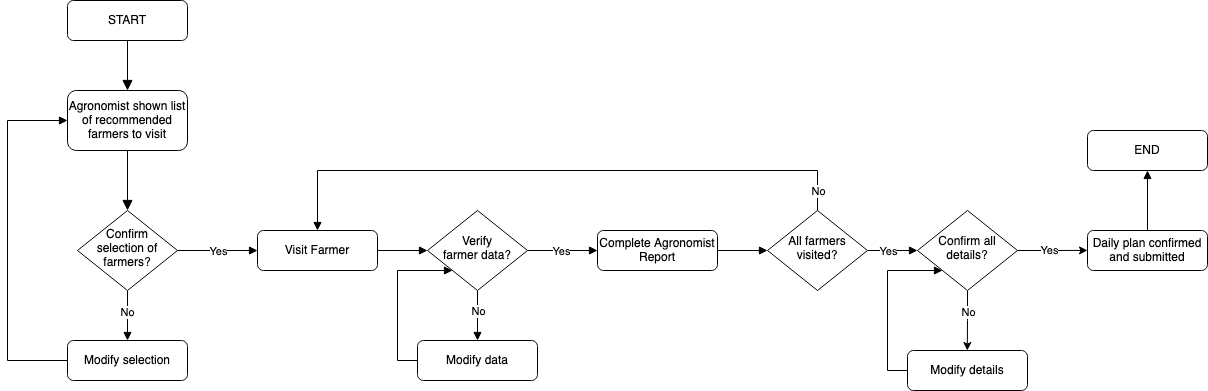

The diagram above was exported from draw.io. Its source (the exported page's mxGraphModel, read from the mxfile embedded in the PNG):
<mxGraphModel dx="1515" dy="1600" grid="1" gridSize="10" guides="1" tooltips="1" connect="1" arrows="1" fold="1" page="1" pageScale="1" pageWidth="850" pageHeight="1100" math="0" shadow="0">
  <root>
    <mxCell id="0" />
    <mxCell id="1" parent="0" />
    <mxCell id="wSOcqtca9oaDkrbqYyNU-1" value="" style="rounded=0;html=1;jettySize=auto;orthogonalLoop=1;fontSize=11;endArrow=block;endFill=1;endSize=8;strokeWidth=1;shadow=0;labelBackgroundColor=none;edgeStyle=orthogonalEdgeStyle;" edge="1" parent="1" source="wSOcqtca9oaDkrbqYyNU-2">
      <mxGeometry relative="1" as="geometry">
        <mxPoint x="1190" y="100" as="targetPoint" />
      </mxGeometry>
    </mxCell>
    <mxCell id="wSOcqtca9oaDkrbqYyNU-2" value="START" style="rounded=1;whiteSpace=wrap;html=1;fontSize=12;glass=0;strokeWidth=1;shadow=0;" vertex="1" parent="1">
      <mxGeometry x="1130" y="10" width="120" height="40" as="geometry" />
    </mxCell>
    <mxCell id="wSOcqtca9oaDkrbqYyNU-3" value="" style="rounded=0;html=1;jettySize=auto;orthogonalLoop=1;fontSize=11;endArrow=block;endFill=1;endSize=8;strokeWidth=1;shadow=0;labelBackgroundColor=none;edgeStyle=orthogonalEdgeStyle;exitX=0.5;exitY=1;exitDx=0;exitDy=0;" edge="1" parent="1" source="wSOcqtca9oaDkrbqYyNU-13" target="wSOcqtca9oaDkrbqYyNU-8">
      <mxGeometry y="30" relative="1" as="geometry">
        <mxPoint as="offset" />
        <mxPoint x="1190" y="180" as="sourcePoint" />
      </mxGeometry>
    </mxCell>
    <mxCell id="wSOcqtca9oaDkrbqYyNU-4" style="edgeStyle=orthogonalEdgeStyle;rounded=0;orthogonalLoop=1;jettySize=auto;html=1;exitX=0.5;exitY=1;exitDx=0;exitDy=0;endArrow=block;endFill=1;" edge="1" parent="1" source="wSOcqtca9oaDkrbqYyNU-8" target="wSOcqtca9oaDkrbqYyNU-12">
      <mxGeometry relative="1" as="geometry" />
    </mxCell>
    <mxCell id="wSOcqtca9oaDkrbqYyNU-5" value="No" style="edgeLabel;html=1;align=center;verticalAlign=middle;resizable=0;points=[];" vertex="1" connectable="0" parent="wSOcqtca9oaDkrbqYyNU-4">
      <mxGeometry x="-0.16" y="-1" relative="1" as="geometry">
        <mxPoint as="offset" />
      </mxGeometry>
    </mxCell>
    <mxCell id="wSOcqtca9oaDkrbqYyNU-6" style="edgeStyle=orthogonalEdgeStyle;rounded=0;orthogonalLoop=1;jettySize=auto;html=1;exitX=1;exitY=0.5;exitDx=0;exitDy=0;endArrow=block;endFill=1;" edge="1" parent="1" source="wSOcqtca9oaDkrbqYyNU-8" target="wSOcqtca9oaDkrbqYyNU-10">
      <mxGeometry relative="1" as="geometry" />
    </mxCell>
    <mxCell id="wSOcqtca9oaDkrbqYyNU-7" value="Yes" style="edgeLabel;html=1;align=center;verticalAlign=middle;resizable=0;points=[];" vertex="1" connectable="0" parent="wSOcqtca9oaDkrbqYyNU-6">
      <mxGeometry x="0.3" y="3" relative="1" as="geometry">
        <mxPoint x="-12" y="3" as="offset" />
      </mxGeometry>
    </mxCell>
    <mxCell id="wSOcqtca9oaDkrbqYyNU-8" value="Confirm selection of farmers?" style="rhombus;whiteSpace=wrap;html=1;shadow=0;fontFamily=Helvetica;fontSize=12;align=center;strokeWidth=1;spacing=6;spacingTop=-4;" vertex="1" parent="1">
      <mxGeometry x="1140" y="220" width="100" height="80" as="geometry" />
    </mxCell>
    <mxCell id="wSOcqtca9oaDkrbqYyNU-9" style="edgeStyle=orthogonalEdgeStyle;rounded=0;orthogonalLoop=1;jettySize=auto;html=1;exitX=1;exitY=0.5;exitDx=0;exitDy=0;entryX=0;entryY=0.5;entryDx=0;entryDy=0;endArrow=block;endFill=1;" edge="1" parent="1" source="wSOcqtca9oaDkrbqYyNU-10" target="wSOcqtca9oaDkrbqYyNU-18">
      <mxGeometry relative="1" as="geometry" />
    </mxCell>
    <mxCell id="wSOcqtca9oaDkrbqYyNU-10" value="Visit Farmer" style="rounded=1;whiteSpace=wrap;html=1;fontSize=12;glass=0;strokeWidth=1;shadow=0;" vertex="1" parent="1">
      <mxGeometry x="1320" y="240" width="120" height="40" as="geometry" />
    </mxCell>
    <mxCell id="wSOcqtca9oaDkrbqYyNU-11" style="edgeStyle=orthogonalEdgeStyle;rounded=0;orthogonalLoop=1;jettySize=auto;html=1;entryX=0;entryY=0.5;entryDx=0;entryDy=0;exitX=0;exitY=0.5;exitDx=0;exitDy=0;endArrow=block;endFill=1;" edge="1" parent="1" source="wSOcqtca9oaDkrbqYyNU-12" target="wSOcqtca9oaDkrbqYyNU-13">
      <mxGeometry relative="1" as="geometry">
        <Array as="points">
          <mxPoint x="1070" y="370" />
          <mxPoint x="1070" y="130" />
        </Array>
      </mxGeometry>
    </mxCell>
    <mxCell id="wSOcqtca9oaDkrbqYyNU-12" value="Modify selection" style="rounded=1;whiteSpace=wrap;html=1;fontSize=12;glass=0;strokeWidth=1;shadow=0;" vertex="1" parent="1">
      <mxGeometry x="1130" y="350" width="120" height="40" as="geometry" />
    </mxCell>
    <mxCell id="wSOcqtca9oaDkrbqYyNU-13" value="Agronomist shown list of recommended farmers to visit" style="rounded=1;whiteSpace=wrap;html=1;fontSize=12;glass=0;strokeWidth=1;shadow=0;" vertex="1" parent="1">
      <mxGeometry x="1130" y="100" width="120" height="60" as="geometry" />
    </mxCell>
    <mxCell id="wSOcqtca9oaDkrbqYyNU-14" style="edgeStyle=orthogonalEdgeStyle;rounded=0;orthogonalLoop=1;jettySize=auto;html=1;exitX=0.5;exitY=1;exitDx=0;exitDy=0;entryX=0.5;entryY=0;entryDx=0;entryDy=0;endArrow=block;endFill=1;" edge="1" parent="1" source="wSOcqtca9oaDkrbqYyNU-18" target="wSOcqtca9oaDkrbqYyNU-20">
      <mxGeometry relative="1" as="geometry" />
    </mxCell>
    <mxCell id="wSOcqtca9oaDkrbqYyNU-15" value="No" style="edgeLabel;html=1;align=center;verticalAlign=middle;resizable=0;points=[];" vertex="1" connectable="0" parent="wSOcqtca9oaDkrbqYyNU-14">
      <mxGeometry x="-0.48" y="1" relative="1" as="geometry">
        <mxPoint x="-1" y="7" as="offset" />
      </mxGeometry>
    </mxCell>
    <mxCell id="wSOcqtca9oaDkrbqYyNU-16" style="edgeStyle=orthogonalEdgeStyle;rounded=0;orthogonalLoop=1;jettySize=auto;html=1;exitX=1;exitY=0.5;exitDx=0;exitDy=0;entryX=0;entryY=0.5;entryDx=0;entryDy=0;endArrow=block;endFill=1;" edge="1" parent="1" source="wSOcqtca9oaDkrbqYyNU-18" target="wSOcqtca9oaDkrbqYyNU-22">
      <mxGeometry relative="1" as="geometry" />
    </mxCell>
    <mxCell id="wSOcqtca9oaDkrbqYyNU-17" value="Yes" style="edgeLabel;html=1;align=center;verticalAlign=middle;resizable=0;points=[];" vertex="1" connectable="0" parent="wSOcqtca9oaDkrbqYyNU-16">
      <mxGeometry x="-0.0571" relative="1" as="geometry">
        <mxPoint as="offset" />
      </mxGeometry>
    </mxCell>
    <mxCell id="wSOcqtca9oaDkrbqYyNU-18" value="&lt;div&gt;Verify &lt;br&gt;&lt;/div&gt;&lt;div&gt;farmer data?&lt;/div&gt;" style="rhombus;whiteSpace=wrap;html=1;shadow=0;fontFamily=Helvetica;fontSize=12;align=center;strokeWidth=1;spacing=6;spacingTop=-4;" vertex="1" parent="1">
      <mxGeometry x="1490" y="220" width="100" height="80" as="geometry" />
    </mxCell>
    <mxCell id="wSOcqtca9oaDkrbqYyNU-19" style="edgeStyle=orthogonalEdgeStyle;rounded=0;orthogonalLoop=1;jettySize=auto;html=1;exitX=0;exitY=0.5;exitDx=0;exitDy=0;entryX=0;entryY=1;entryDx=0;entryDy=0;endArrow=block;endFill=1;" edge="1" parent="1" source="wSOcqtca9oaDkrbqYyNU-20" target="wSOcqtca9oaDkrbqYyNU-18">
      <mxGeometry relative="1" as="geometry">
        <Array as="points">
          <mxPoint x="1460" y="370" />
          <mxPoint x="1460" y="280" />
        </Array>
      </mxGeometry>
    </mxCell>
    <mxCell id="wSOcqtca9oaDkrbqYyNU-20" value="Modify data" style="rounded=1;whiteSpace=wrap;html=1;fontSize=12;glass=0;strokeWidth=1;shadow=0;" vertex="1" parent="1">
      <mxGeometry x="1480" y="350" width="120" height="40" as="geometry" />
    </mxCell>
    <mxCell id="wSOcqtca9oaDkrbqYyNU-21" style="edgeStyle=orthogonalEdgeStyle;rounded=0;orthogonalLoop=1;jettySize=auto;html=1;exitX=1;exitY=0.5;exitDx=0;exitDy=0;endArrow=block;endFill=1;" edge="1" parent="1" source="wSOcqtca9oaDkrbqYyNU-22" target="wSOcqtca9oaDkrbqYyNU-27">
      <mxGeometry relative="1" as="geometry" />
    </mxCell>
    <mxCell id="wSOcqtca9oaDkrbqYyNU-22" value="Complete Agronomist Report" style="rounded=1;whiteSpace=wrap;html=1;fontSize=12;glass=0;strokeWidth=1;shadow=0;" vertex="1" parent="1">
      <mxGeometry x="1660" y="240" width="120" height="40" as="geometry" />
    </mxCell>
    <mxCell id="wSOcqtca9oaDkrbqYyNU-23" style="edgeStyle=orthogonalEdgeStyle;rounded=0;orthogonalLoop=1;jettySize=auto;html=1;exitX=1;exitY=0.5;exitDx=0;exitDy=0;entryX=0;entryY=0.5;entryDx=0;entryDy=0;endArrow=block;endFill=1;" edge="1" parent="1" source="wSOcqtca9oaDkrbqYyNU-27" target="wSOcqtca9oaDkrbqYyNU-32">
      <mxGeometry relative="1" as="geometry" />
    </mxCell>
    <mxCell id="wSOcqtca9oaDkrbqYyNU-24" value="Yes" style="edgeLabel;html=1;align=center;verticalAlign=middle;resizable=0;points=[];" vertex="1" connectable="0" parent="wSOcqtca9oaDkrbqYyNU-23">
      <mxGeometry x="-0.3029" y="4" relative="1" as="geometry">
        <mxPoint x="3" y="4" as="offset" />
      </mxGeometry>
    </mxCell>
    <mxCell id="wSOcqtca9oaDkrbqYyNU-25" style="edgeStyle=orthogonalEdgeStyle;rounded=0;orthogonalLoop=1;jettySize=auto;html=1;exitX=0.5;exitY=0;exitDx=0;exitDy=0;entryX=0.5;entryY=0;entryDx=0;entryDy=0;endArrow=block;endFill=1;" edge="1" parent="1" source="wSOcqtca9oaDkrbqYyNU-27" target="wSOcqtca9oaDkrbqYyNU-10">
      <mxGeometry relative="1" as="geometry">
        <Array as="points">
          <mxPoint x="1880" y="180" />
          <mxPoint x="1380" y="180" />
        </Array>
      </mxGeometry>
    </mxCell>
    <mxCell id="wSOcqtca9oaDkrbqYyNU-26" value="No" style="edgeLabel;html=1;align=center;verticalAlign=middle;resizable=0;points=[];" vertex="1" connectable="0" parent="wSOcqtca9oaDkrbqYyNU-25">
      <mxGeometry x="-0.6966" y="-3" relative="1" as="geometry">
        <mxPoint x="51" y="23" as="offset" />
      </mxGeometry>
    </mxCell>
    <mxCell id="wSOcqtca9oaDkrbqYyNU-27" value="All farmers visited?" style="rhombus;whiteSpace=wrap;html=1;shadow=0;fontFamily=Helvetica;fontSize=12;align=center;strokeWidth=1;spacing=6;spacingTop=-4;" vertex="1" parent="1">
      <mxGeometry x="1830" y="220" width="100" height="80" as="geometry" />
    </mxCell>
    <mxCell id="wSOcqtca9oaDkrbqYyNU-28" style="edgeStyle=orthogonalEdgeStyle;rounded=0;orthogonalLoop=1;jettySize=auto;html=1;exitX=1;exitY=0.5;exitDx=0;exitDy=0;" edge="1" parent="1" source="wSOcqtca9oaDkrbqYyNU-32">
      <mxGeometry relative="1" as="geometry">
        <mxPoint x="2150" y="259.8888888888887" as="targetPoint" />
      </mxGeometry>
    </mxCell>
    <mxCell id="wSOcqtca9oaDkrbqYyNU-29" value="Yes" style="edgeLabel;html=1;align=center;verticalAlign=middle;resizable=0;points=[];" vertex="1" connectable="0" parent="wSOcqtca9oaDkrbqYyNU-28">
      <mxGeometry x="-0.1088" y="1" relative="1" as="geometry">
        <mxPoint as="offset" />
      </mxGeometry>
    </mxCell>
    <mxCell id="wSOcqtca9oaDkrbqYyNU-30" style="edgeStyle=orthogonalEdgeStyle;rounded=0;orthogonalLoop=1;jettySize=auto;html=1;exitX=0.5;exitY=1;exitDx=0;exitDy=0;" edge="1" parent="1" source="wSOcqtca9oaDkrbqYyNU-32">
      <mxGeometry relative="1" as="geometry">
        <mxPoint x="2029.7777777777774" y="360" as="targetPoint" />
      </mxGeometry>
    </mxCell>
    <mxCell id="wSOcqtca9oaDkrbqYyNU-31" value="No" style="edgeLabel;html=1;align=center;verticalAlign=middle;resizable=0;points=[];" vertex="1" connectable="0" parent="wSOcqtca9oaDkrbqYyNU-30">
      <mxGeometry x="-0.2988" y="4" relative="1" as="geometry">
        <mxPoint x="-4" as="offset" />
      </mxGeometry>
    </mxCell>
    <mxCell id="wSOcqtca9oaDkrbqYyNU-32" value="Confirm all details?" style="rhombus;whiteSpace=wrap;html=1;shadow=0;fontFamily=Helvetica;fontSize=12;align=center;strokeWidth=1;spacing=6;spacingTop=-4;" vertex="1" parent="1">
      <mxGeometry x="1980" y="220" width="100" height="80" as="geometry" />
    </mxCell>
    <mxCell id="wSOcqtca9oaDkrbqYyNU-33" style="edgeStyle=orthogonalEdgeStyle;rounded=0;orthogonalLoop=1;jettySize=auto;html=1;exitX=0;exitY=0.5;exitDx=0;exitDy=0;entryX=0;entryY=1;entryDx=0;entryDy=0;endArrow=block;endFill=1;" edge="1" parent="1" source="wSOcqtca9oaDkrbqYyNU-34" target="wSOcqtca9oaDkrbqYyNU-32">
      <mxGeometry relative="1" as="geometry">
        <Array as="points">
          <mxPoint x="1950" y="380" />
          <mxPoint x="1950" y="280" />
        </Array>
      </mxGeometry>
    </mxCell>
    <mxCell id="wSOcqtca9oaDkrbqYyNU-34" value="Modify details" style="rounded=1;whiteSpace=wrap;html=1;fontSize=12;glass=0;strokeWidth=1;shadow=0;" vertex="1" parent="1">
      <mxGeometry x="1970" y="360" width="120" height="40" as="geometry" />
    </mxCell>
    <mxCell id="wSOcqtca9oaDkrbqYyNU-35" style="edgeStyle=orthogonalEdgeStyle;rounded=0;orthogonalLoop=1;jettySize=auto;html=1;entryX=0.5;entryY=1;entryDx=0;entryDy=0;endArrow=block;endFill=1;" edge="1" parent="1" source="wSOcqtca9oaDkrbqYyNU-36" target="wSOcqtca9oaDkrbqYyNU-37">
      <mxGeometry relative="1" as="geometry" />
    </mxCell>
    <mxCell id="wSOcqtca9oaDkrbqYyNU-36" value="Daily plan confirmed and submitted" style="rounded=1;whiteSpace=wrap;html=1;fontSize=12;glass=0;strokeWidth=1;shadow=0;" vertex="1" parent="1">
      <mxGeometry x="2150" y="240" width="120" height="40" as="geometry" />
    </mxCell>
    <mxCell id="wSOcqtca9oaDkrbqYyNU-37" value="END" style="rounded=1;whiteSpace=wrap;html=1;fontSize=12;glass=0;strokeWidth=1;shadow=0;" vertex="1" parent="1">
      <mxGeometry x="2150" y="140" width="120" height="40" as="geometry" />
    </mxCell>
  </root>
</mxGraphModel>